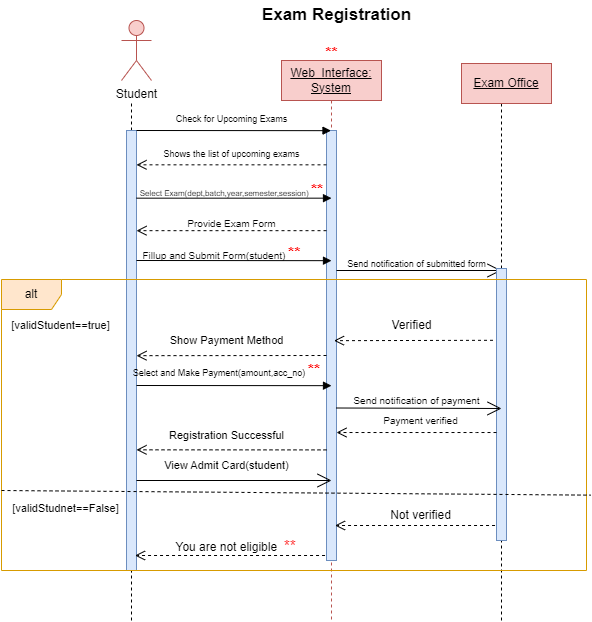

The diagram above was exported from draw.io. Its source (the exported page's mxGraphModel, read from the mxfile embedded in the PNG):
<mxGraphModel dx="1712" dy="504" grid="1" gridSize="10" guides="1" tooltips="1" connect="1" arrows="1" fold="1" page="1" pageScale="1" pageWidth="850" pageHeight="1100" math="0" shadow="0">
  <root>
    <mxCell id="0" />
    <mxCell id="1" parent="0" />
    <mxCell id="2qC7q6zJ1jdbNCOJ09vb-1" value="&lt;u&gt;Web_Interface: System&lt;/u&gt;" style="shape=umlLifeline;perimeter=lifelinePerimeter;whiteSpace=wrap;html=1;container=0;dropTarget=0;collapsible=0;recursiveResize=0;outlineConnect=0;portConstraint=eastwest;newEdgeStyle={&quot;edgeStyle&quot;:&quot;elbowEdgeStyle&quot;,&quot;elbow&quot;:&quot;vertical&quot;,&quot;curved&quot;:0,&quot;rounded&quot;:0};fillColor=#f8cecc;strokeColor=#b85450;" parent="1" vertex="1">
      <mxGeometry x="240" y="120" width="100" height="560" as="geometry" />
    </mxCell>
    <mxCell id="2qC7q6zJ1jdbNCOJ09vb-2" value="" style="html=1;points=[];perimeter=orthogonalPerimeter;outlineConnect=0;targetShapes=umlLifeline;portConstraint=eastwest;newEdgeStyle={&quot;edgeStyle&quot;:&quot;elbowEdgeStyle&quot;,&quot;elbow&quot;:&quot;vertical&quot;,&quot;curved&quot;:0,&quot;rounded&quot;:0};fillColor=#dae8fc;strokeColor=#6c8ebf;" parent="2qC7q6zJ1jdbNCOJ09vb-1" vertex="1">
      <mxGeometry x="45" y="70" width="10" height="430" as="geometry" />
    </mxCell>
    <mxCell id="2qC7q6zJ1jdbNCOJ09vb-3" value="" style="endArrow=none;dashed=1;html=1;rounded=0;" parent="1" source="2qC7q6zJ1jdbNCOJ09vb-9" edge="1">
      <mxGeometry width="50" height="50" relative="1" as="geometry">
        <mxPoint x="90" y="440" as="sourcePoint" />
        <mxPoint x="90" y="160" as="targetPoint" />
      </mxGeometry>
    </mxCell>
    <mxCell id="2qC7q6zJ1jdbNCOJ09vb-4" value="Student" style="shape=umlActor;verticalLabelPosition=bottom;verticalAlign=top;html=1;outlineConnect=0;fillColor=#f8cecc;strokeColor=#b85450;" parent="1" vertex="1">
      <mxGeometry x="80" y="80" width="30" height="60" as="geometry" />
    </mxCell>
    <mxCell id="2qC7q6zJ1jdbNCOJ09vb-5" value="" style="endArrow=none;dashed=1;html=1;rounded=0;" parent="1" source="ySdj-IK2IxcCWfqVEQtj-5" edge="1">
      <mxGeometry width="50" height="50" relative="1" as="geometry">
        <mxPoint x="460" y="443" as="sourcePoint" />
        <mxPoint x="460" y="163" as="targetPoint" />
      </mxGeometry>
    </mxCell>
    <mxCell id="2qC7q6zJ1jdbNCOJ09vb-8" value="" style="endArrow=none;dashed=1;html=1;rounded=0;" parent="1" target="2qC7q6zJ1jdbNCOJ09vb-9" edge="1">
      <mxGeometry width="50" height="50" relative="1" as="geometry">
        <mxPoint x="90" y="680" as="sourcePoint" />
        <mxPoint x="90.00000000000011" y="517.0000000000001" as="targetPoint" />
      </mxGeometry>
    </mxCell>
    <mxCell id="2qC7q6zJ1jdbNCOJ09vb-9" value="" style="html=1;points=[];perimeter=orthogonalPerimeter;outlineConnect=0;targetShapes=umlLifeline;portConstraint=eastwest;newEdgeStyle={&quot;edgeStyle&quot;:&quot;elbowEdgeStyle&quot;,&quot;elbow&quot;:&quot;vertical&quot;,&quot;curved&quot;:0,&quot;rounded&quot;:0};fillColor=#dae8fc;strokeColor=#6c8ebf;" parent="1" vertex="1">
      <mxGeometry x="85" y="190" width="10" height="440" as="geometry" />
    </mxCell>
    <mxCell id="2qC7q6zJ1jdbNCOJ09vb-11" value="&lt;font style=&quot;font-size: 9px;&quot;&gt;Check for Upcoming Exams&lt;/font&gt;" style="text;html=1;align=center;verticalAlign=middle;resizable=0;points=[];autosize=1;strokeColor=none;fillColor=none;" parent="1" vertex="1">
      <mxGeometry x="120" y="163" width="140" height="30" as="geometry" />
    </mxCell>
    <mxCell id="2qC7q6zJ1jdbNCOJ09vb-15" value="&lt;u&gt;Exam Office&lt;/u&gt;" style="rounded=0;whiteSpace=wrap;html=1;fillColor=#f8cecc;strokeColor=#b85450;" parent="1" vertex="1">
      <mxGeometry x="420" y="123" width="90" height="40" as="geometry" />
    </mxCell>
    <mxCell id="2qC7q6zJ1jdbNCOJ09vb-19" value="&lt;span style=&quot;font-size: 8px;&quot;&gt;Select Exam(dept,batch,year,semester,session)&amp;nbsp;&lt;/span&gt;&lt;b style=&quot;border-color: var(--border-color); color: rgb(255, 0, 0); font-size: 16px;&quot;&gt;**&lt;/b&gt;" style="text;html=1;align=center;verticalAlign=middle;resizable=0;points=[];autosize=1;strokeColor=none;fillColor=none;" parent="1" vertex="1">
      <mxGeometry x="85" y="235" width="210" height="30" as="geometry" />
    </mxCell>
    <mxCell id="2qC7q6zJ1jdbNCOJ09vb-23" value="&lt;b style=&quot;&quot;&gt;&lt;font style=&quot;font-size: 17px;&quot;&gt;Exam Registration&lt;/font&gt;&lt;/b&gt;" style="text;html=1;align=center;verticalAlign=middle;resizable=0;points=[];autosize=1;strokeColor=none;fillColor=none;" parent="1" vertex="1">
      <mxGeometry x="210" y="60" width="170" height="30" as="geometry" />
    </mxCell>
    <mxCell id="2qC7q6zJ1jdbNCOJ09vb-24" value="" style="html=1;verticalAlign=bottom;endArrow=open;dashed=1;endSize=8;edgeStyle=elbowEdgeStyle;elbow=vertical;curved=0;rounded=0;" parent="1" source="2qC7q6zJ1jdbNCOJ09vb-2" edge="1">
      <mxGeometry relative="1" as="geometry">
        <mxPoint x="280" y="225" as="sourcePoint" />
        <mxPoint x="95" y="224.7" as="targetPoint" />
      </mxGeometry>
    </mxCell>
    <mxCell id="2qC7q6zJ1jdbNCOJ09vb-25" value="&lt;font style=&quot;font-size: 9px;&quot;&gt;Shows the list of upcoming exams&lt;/font&gt;" style="text;html=1;align=center;verticalAlign=middle;resizable=0;points=[];autosize=1;strokeColor=none;fillColor=none;" parent="1" vertex="1">
      <mxGeometry x="110" y="198" width="160" height="30" as="geometry" />
    </mxCell>
    <mxCell id="2qC7q6zJ1jdbNCOJ09vb-26" value="" style="html=1;verticalAlign=bottom;endArrow=open;dashed=1;endSize=8;edgeStyle=elbowEdgeStyle;elbow=vertical;curved=0;rounded=0;" parent="1" source="2qC7q6zJ1jdbNCOJ09vb-2" edge="1">
      <mxGeometry relative="1" as="geometry">
        <mxPoint x="230" y="290" as="sourcePoint" />
        <mxPoint x="95" y="290" as="targetPoint" />
      </mxGeometry>
    </mxCell>
    <mxCell id="2qC7q6zJ1jdbNCOJ09vb-27" value="&lt;font style=&quot;font-size: 10px;&quot;&gt;Provide Exam Form&lt;/font&gt;" style="text;html=1;align=center;verticalAlign=middle;resizable=0;points=[];autosize=1;strokeColor=none;fillColor=none;" parent="1" vertex="1">
      <mxGeometry x="135" y="268" width="110" height="30" as="geometry" />
    </mxCell>
    <mxCell id="2qC7q6zJ1jdbNCOJ09vb-28" value="" style="html=1;verticalAlign=bottom;endArrow=block;edgeStyle=elbowEdgeStyle;elbow=vertical;curved=0;rounded=0;" parent="1" target="2qC7q6zJ1jdbNCOJ09vb-1" edge="1">
      <mxGeometry width="80" relative="1" as="geometry">
        <mxPoint x="95" y="190" as="sourcePoint" />
        <mxPoint x="175" y="190" as="targetPoint" />
      </mxGeometry>
    </mxCell>
    <mxCell id="2qC7q6zJ1jdbNCOJ09vb-29" value="" style="html=1;verticalAlign=bottom;endArrow=block;edgeStyle=elbowEdgeStyle;elbow=vertical;curved=0;rounded=0;" parent="1" source="2qC7q6zJ1jdbNCOJ09vb-9" edge="1">
      <mxGeometry width="80" relative="1" as="geometry">
        <mxPoint x="110" y="258" as="sourcePoint" />
        <mxPoint x="290" y="258" as="targetPoint" />
      </mxGeometry>
    </mxCell>
    <mxCell id="2qC7q6zJ1jdbNCOJ09vb-30" value="" style="html=1;verticalAlign=bottom;endArrow=block;edgeStyle=elbowEdgeStyle;elbow=vertical;curved=0;rounded=0;" parent="1" edge="1">
      <mxGeometry width="80" relative="1" as="geometry">
        <mxPoint x="95" y="320" as="sourcePoint" />
        <mxPoint x="290" y="320" as="targetPoint" />
      </mxGeometry>
    </mxCell>
    <mxCell id="2qC7q6zJ1jdbNCOJ09vb-32" value="&lt;font style=&quot;font-size: 10px;&quot;&gt;Fillup and Submit Form(student)&amp;nbsp;&lt;/font&gt;&lt;b style=&quot;border-color: var(--border-color); color: rgb(255, 0, 0); font-size: 16px;&quot;&gt;**&lt;/b&gt;" style="text;html=1;align=center;verticalAlign=middle;resizable=0;points=[];autosize=1;strokeColor=none;fillColor=none;" parent="1" vertex="1">
      <mxGeometry x="90" y="298" width="180" height="30" as="geometry" />
    </mxCell>
    <mxCell id="2qC7q6zJ1jdbNCOJ09vb-33" value="" style="html=1;verticalAlign=bottom;endArrow=open;dashed=1;endSize=8;edgeStyle=elbowEdgeStyle;elbow=vertical;curved=0;rounded=0;" parent="1" edge="1">
      <mxGeometry relative="1" as="geometry">
        <mxPoint x="285" y="415" as="sourcePoint" />
        <mxPoint x="95" y="415" as="targetPoint" />
      </mxGeometry>
    </mxCell>
    <mxCell id="2qC7q6zJ1jdbNCOJ09vb-35" value="" style="html=1;verticalAlign=bottom;endArrow=block;edgeStyle=elbowEdgeStyle;elbow=vertical;curved=0;rounded=0;" parent="1" edge="1">
      <mxGeometry width="80" relative="1" as="geometry">
        <mxPoint x="95" y="445" as="sourcePoint" />
        <mxPoint x="290" y="445" as="targetPoint" />
      </mxGeometry>
    </mxCell>
    <mxCell id="2qC7q6zJ1jdbNCOJ09vb-36" value="&lt;font style=&quot;font-size: 9px;&quot;&gt;Select and Make Payment(amount,acc_no)&amp;nbsp;&lt;/font&gt;&lt;b style=&quot;border-color: var(--border-color); color: rgb(255, 0, 0); font-size: 16px;&quot;&gt;**&lt;/b&gt;" style="text;html=1;align=center;verticalAlign=middle;resizable=0;points=[];autosize=1;strokeColor=none;fillColor=none;" parent="1" vertex="1">
      <mxGeometry x="80" y="415" width="210" height="30" as="geometry" />
    </mxCell>
    <mxCell id="2qC7q6zJ1jdbNCOJ09vb-37" value="" style="endArrow=none;dashed=1;html=1;rounded=0;" parent="1" edge="1">
      <mxGeometry width="50" height="50" relative="1" as="geometry">
        <mxPoint x="460" y="680" as="sourcePoint" />
        <mxPoint x="460" y="540" as="targetPoint" />
      </mxGeometry>
    </mxCell>
    <mxCell id="2qC7q6zJ1jdbNCOJ09vb-47" value="" style="html=1;verticalAlign=bottom;endArrow=open;dashed=1;endSize=8;edgeStyle=elbowEdgeStyle;elbow=vertical;curved=0;rounded=0;" parent="1" edge="1">
      <mxGeometry relative="1" as="geometry">
        <mxPoint x="285" y="509.4" as="sourcePoint" />
        <mxPoint x="95" y="509.4" as="targetPoint" />
      </mxGeometry>
    </mxCell>
    <mxCell id="2qC7q6zJ1jdbNCOJ09vb-51" value="" style="endArrow=open;endFill=1;endSize=12;html=1;rounded=0;" parent="1" edge="1">
      <mxGeometry width="160" relative="1" as="geometry">
        <mxPoint x="95" y="539.9999999999999" as="sourcePoint" />
        <mxPoint x="290" y="540" as="targetPoint" />
      </mxGeometry>
    </mxCell>
    <mxCell id="2qC7q6zJ1jdbNCOJ09vb-52" value="&lt;font style=&quot;font-size: 11px;&quot;&gt;View Admit Card(student)&lt;/font&gt;" style="text;html=1;align=center;verticalAlign=middle;resizable=0;points=[];autosize=1;strokeColor=none;fillColor=none;" parent="1" vertex="1">
      <mxGeometry x="110" y="510" width="150" height="30" as="geometry" />
    </mxCell>
    <mxCell id="ySdj-IK2IxcCWfqVEQtj-1" value="" style="endArrow=open;endFill=1;endSize=12;html=1;rounded=0;" edge="1" parent="1" source="2qC7q6zJ1jdbNCOJ09vb-2">
      <mxGeometry width="160" relative="1" as="geometry">
        <mxPoint x="300" y="330" as="sourcePoint" />
        <mxPoint x="460" y="330" as="targetPoint" />
      </mxGeometry>
    </mxCell>
    <mxCell id="ySdj-IK2IxcCWfqVEQtj-2" value="&lt;font style=&quot;font-size: 9px;&quot;&gt;Send notification of submitted form&lt;/font&gt;" style="text;html=1;align=center;verticalAlign=middle;resizable=0;points=[];autosize=1;strokeColor=none;fillColor=none;" vertex="1" parent="1">
      <mxGeometry x="295" y="308" width="160" height="30" as="geometry" />
    </mxCell>
    <mxCell id="ySdj-IK2IxcCWfqVEQtj-4" value="" style="html=1;verticalAlign=bottom;endArrow=open;dashed=1;endSize=8;edgeStyle=elbowEdgeStyle;elbow=vertical;curved=0;rounded=0;" edge="1" parent="1">
      <mxGeometry relative="1" as="geometry">
        <mxPoint x="457.5" y="399.79" as="sourcePoint" />
        <mxPoint x="292.5" y="399.75" as="targetPoint" />
      </mxGeometry>
    </mxCell>
    <mxCell id="ySdj-IK2IxcCWfqVEQtj-6" value="" style="endArrow=none;dashed=1;html=1;rounded=0;" edge="1" parent="1">
      <mxGeometry width="50" height="50" relative="1" as="geometry">
        <mxPoint x="460" y="487" as="sourcePoint" />
        <mxPoint x="460" y="406.9999999999999" as="targetPoint" />
      </mxGeometry>
    </mxCell>
    <mxCell id="ySdj-IK2IxcCWfqVEQtj-5" value="" style="html=1;points=[];perimeter=orthogonalPerimeter;outlineConnect=0;targetShapes=umlLifeline;portConstraint=eastwest;newEdgeStyle={&quot;edgeStyle&quot;:&quot;elbowEdgeStyle&quot;,&quot;elbow&quot;:&quot;vertical&quot;,&quot;curved&quot;:0,&quot;rounded&quot;:0};fillColor=#dae8fc;strokeColor=#6c8ebf;" vertex="1" parent="1">
      <mxGeometry x="455" y="328" width="10" height="272" as="geometry" />
    </mxCell>
    <mxCell id="ySdj-IK2IxcCWfqVEQtj-9" value="&lt;font style=&quot;font-size: 11px;&quot;&gt;Registration Successful&lt;/font&gt;" style="text;html=1;align=center;verticalAlign=middle;resizable=0;points=[];autosize=1;strokeColor=none;fillColor=none;" vertex="1" parent="1">
      <mxGeometry x="115" y="480" width="140" height="30" as="geometry" />
    </mxCell>
    <mxCell id="ySdj-IK2IxcCWfqVEQtj-11" value="&lt;font style=&quot;font-size: 11px;&quot;&gt;Show Payment Method&lt;/font&gt;" style="text;html=1;align=center;verticalAlign=middle;resizable=0;points=[];autosize=1;strokeColor=none;fillColor=none;" vertex="1" parent="1">
      <mxGeometry x="115" y="385" width="140" height="30" as="geometry" />
    </mxCell>
    <mxCell id="ySdj-IK2IxcCWfqVEQtj-12" value="&lt;font style=&quot;font-size: 12px;&quot;&gt;Verified&lt;/font&gt;" style="text;html=1;align=center;verticalAlign=middle;resizable=0;points=[];autosize=1;strokeColor=none;fillColor=none;" vertex="1" parent="1">
      <mxGeometry x="340" y="370" width="60" height="30" as="geometry" />
    </mxCell>
    <mxCell id="ySdj-IK2IxcCWfqVEQtj-15" value="alt" style="shape=umlFrame;whiteSpace=wrap;html=1;pointerEvents=0;fillColor=#ffe6cc;strokeColor=#d79b00;" vertex="1" parent="1">
      <mxGeometry x="-40" y="339" width="585" height="291" as="geometry" />
    </mxCell>
    <mxCell id="ySdj-IK2IxcCWfqVEQtj-17" value="&lt;font style=&quot;font-size: 11px;&quot;&gt;[validStudent==true]&lt;/font&gt;" style="text;html=1;align=center;verticalAlign=middle;resizable=0;points=[];autosize=1;strokeColor=none;fillColor=none;" vertex="1" parent="1">
      <mxGeometry x="-41.46" y="370" width="120" height="30" as="geometry" />
    </mxCell>
    <mxCell id="ySdj-IK2IxcCWfqVEQtj-21" value="" style="endArrow=none;dashed=1;html=1;rounded=0;entryX=1.006;entryY=0.654;entryDx=0;entryDy=0;entryPerimeter=0;" edge="1" parent="1">
      <mxGeometry width="50" height="50" relative="1" as="geometry">
        <mxPoint x="-40" y="550" as="sourcePoint" />
        <mxPoint x="549.0999999999997" y="554.638" as="targetPoint" />
      </mxGeometry>
    </mxCell>
    <mxCell id="ySdj-IK2IxcCWfqVEQtj-22" value="&lt;font style=&quot;font-size: 11px;&quot;&gt;[validStudnet==False]&lt;/font&gt;" style="text;html=1;align=center;verticalAlign=middle;resizable=0;points=[];autosize=1;strokeColor=none;fillColor=none;" vertex="1" parent="1">
      <mxGeometry x="-41.46" y="553" width="130" height="30" as="geometry" />
    </mxCell>
    <mxCell id="ySdj-IK2IxcCWfqVEQtj-24" value="" style="html=1;verticalAlign=bottom;endArrow=open;dashed=1;endSize=8;edgeStyle=elbowEdgeStyle;elbow=vertical;curved=0;rounded=0;" edge="1" parent="1">
      <mxGeometry relative="1" as="geometry">
        <mxPoint x="453.54" y="585" as="sourcePoint" />
        <mxPoint x="293.5399999999998" y="585" as="targetPoint" />
        <Array as="points">
          <mxPoint x="298.54" y="585" />
        </Array>
      </mxGeometry>
    </mxCell>
    <mxCell id="ySdj-IK2IxcCWfqVEQtj-25" value="Not verified" style="text;html=1;align=center;verticalAlign=middle;resizable=0;points=[];autosize=1;strokeColor=none;fillColor=none;" vertex="1" parent="1">
      <mxGeometry x="338.54" y="560" width="80" height="30" as="geometry" />
    </mxCell>
    <mxCell id="ySdj-IK2IxcCWfqVEQtj-27" value="" style="html=1;verticalAlign=bottom;endArrow=open;dashed=1;endSize=8;edgeStyle=elbowEdgeStyle;elbow=vertical;curved=0;rounded=0;" edge="1" parent="1">
      <mxGeometry relative="1" as="geometry">
        <mxPoint x="283.5399999999998" y="615" as="sourcePoint" />
        <mxPoint x="93.54" y="615" as="targetPoint" />
        <Array as="points">
          <mxPoint x="98.54" y="615" />
        </Array>
      </mxGeometry>
    </mxCell>
    <mxCell id="ySdj-IK2IxcCWfqVEQtj-28" value="You are not eligible&amp;nbsp; &lt;font style=&quot;font-size: 15px;&quot; color=&quot;#ff3333&quot;&gt;**&lt;/font&gt;" style="text;html=1;align=center;verticalAlign=middle;resizable=0;points=[];autosize=1;strokeColor=none;fillColor=none;" vertex="1" parent="1">
      <mxGeometry x="123.53999999999999" y="590" width="140" height="30" as="geometry" />
    </mxCell>
    <mxCell id="ySdj-IK2IxcCWfqVEQtj-29" value="" style="endArrow=open;endFill=1;endSize=12;html=1;rounded=0;" edge="1" parent="1">
      <mxGeometry width="160" relative="1" as="geometry">
        <mxPoint x="295" y="467.5" as="sourcePoint" />
        <mxPoint x="460" y="468" as="targetPoint" />
      </mxGeometry>
    </mxCell>
    <mxCell id="ySdj-IK2IxcCWfqVEQtj-30" value="&lt;font style=&quot;font-size: 10px;&quot;&gt;Send notification of payment&lt;/font&gt;" style="text;html=1;align=center;verticalAlign=middle;resizable=0;points=[];autosize=1;strokeColor=none;fillColor=none;" vertex="1" parent="1">
      <mxGeometry x="300" y="445" width="150" height="30" as="geometry" />
    </mxCell>
    <mxCell id="ySdj-IK2IxcCWfqVEQtj-31" value="" style="html=1;verticalAlign=bottom;endArrow=open;dashed=1;endSize=8;edgeStyle=elbowEdgeStyle;elbow=vertical;curved=0;rounded=0;" edge="1" parent="1" source="ySdj-IK2IxcCWfqVEQtj-5">
      <mxGeometry relative="1" as="geometry">
        <mxPoint x="485" y="492.02" as="sourcePoint" />
        <mxPoint x="295" y="492.02" as="targetPoint" />
        <Array as="points">
          <mxPoint x="435" y="492.02" />
        </Array>
      </mxGeometry>
    </mxCell>
    <mxCell id="ySdj-IK2IxcCWfqVEQtj-32" value="&lt;span style=&quot;font-size: 10px;&quot;&gt;Payment verified&lt;/span&gt;" style="text;html=1;align=center;verticalAlign=middle;resizable=0;points=[];autosize=1;strokeColor=none;fillColor=none;" vertex="1" parent="1">
      <mxGeometry x="328.54" y="465" width="100" height="30" as="geometry" />
    </mxCell>
    <mxCell id="ySdj-IK2IxcCWfqVEQtj-33" value="&lt;b style=&quot;border-color: var(--border-color); color: rgb(255, 0, 0); font-size: 16px;&quot;&gt;**&lt;/b&gt;" style="text;html=1;align=center;verticalAlign=middle;resizable=0;points=[];autosize=1;strokeColor=none;fillColor=none;" vertex="1" parent="1">
      <mxGeometry x="270" y="98" width="40" height="30" as="geometry" />
    </mxCell>
  </root>
</mxGraphModel>